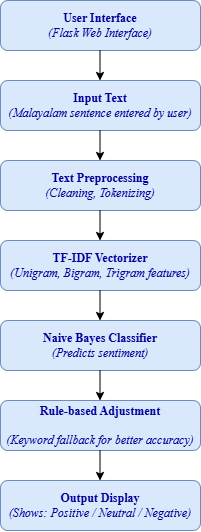

The diagram above was exported from draw.io. Its source (the exported page's mxGraphModel, read from the mxfile embedded in the PNG):
<mxGraphModel dx="903" dy="581" grid="1" gridSize="10" guides="1" tooltips="1" connect="1" arrows="1" fold="1" page="1" pageScale="1" pageWidth="850" pageHeight="1100" math="0" shadow="0">
  <root>
    <mxCell id="0" />
    <mxCell id="1" parent="0" />
    <mxCell id="s-zT1he9nUr3aGixGH6Y-6" value="&lt;font style=&quot;color: rgb(0, 0, 153);&quot; face=&quot;Times New Roman&quot;&gt;&lt;strong data-end=&quot;570&quot; data-start=&quot;556&quot;&gt;Input Text&lt;/strong&gt;&lt;br data-end=&quot;573&quot; data-start=&quot;570&quot;&gt;&lt;em data-end=&quot;614&quot; data-start=&quot;576&quot;&gt;(Malayalam sentence entered by user)&lt;/em&gt;&lt;/font&gt;" style="rounded=1;whiteSpace=wrap;html=1;fillColor=#dae8fc;strokeColor=#6c8ebf;" vertex="1" parent="1">
      <mxGeometry x="370" y="120" width="200" height="50" as="geometry" />
    </mxCell>
    <mxCell id="s-zT1he9nUr3aGixGH6Y-7" value="&lt;font face=&quot;Times New Roman&quot; style=&quot;color: rgb(0, 0, 153);&quot;&gt;&lt;strong data-end=&quot;645&quot; data-start=&quot;623&quot;&gt;Text Preprocessing&lt;/strong&gt;&lt;br&gt;&lt;em data-end=&quot;675&quot; data-start=&quot;651&quot;&gt;(Cleaning, Tokenizing)&lt;/em&gt;&lt;/font&gt;" style="rounded=1;whiteSpace=wrap;html=1;fillColor=#dae8fc;strokeColor=#6c8ebf;" vertex="1" parent="1">
      <mxGeometry x="370" y="200" width="200" height="50" as="geometry" />
    </mxCell>
    <mxCell id="s-zT1he9nUr3aGixGH6Y-8" value="&lt;font face=&quot;Times New Roman&quot; style=&quot;color: rgb(0, 0, 153);&quot;&gt;&lt;strong data-end=&quot;705&quot; data-start=&quot;684&quot;&gt;TF-IDF Vectorizer&lt;/strong&gt;&lt;br&gt;&lt;em data-end=&quot;748&quot; data-start=&quot;711&quot;&gt;(Unigram, Bigram, Trigram features)&lt;/em&gt;&lt;/font&gt;" style="rounded=1;whiteSpace=wrap;html=1;fillColor=#dae8fc;strokeColor=#6c8ebf;" vertex="1" parent="1">
      <mxGeometry x="370" y="280" width="200" height="50" as="geometry" />
    </mxCell>
    <mxCell id="s-zT1he9nUr3aGixGH6Y-9" value="&lt;font style=&quot;color: rgb(0, 0, 153);&quot; face=&quot;Times New Roman&quot;&gt;&lt;strong data-end=&quot;783&quot; data-start=&quot;757&quot;&gt;Naive Bayes Classifier&lt;/strong&gt;&lt;br data-end=&quot;786&quot; data-start=&quot;783&quot;&gt;&lt;em data-end=&quot;811&quot; data-start=&quot;789&quot;&gt;(Predicts sentiment)&lt;/em&gt;&lt;/font&gt;" style="rounded=1;whiteSpace=wrap;html=1;fillColor=#dae8fc;strokeColor=#6c8ebf;" vertex="1" parent="1">
      <mxGeometry x="370" y="360" width="200" height="50" as="geometry" />
    </mxCell>
    <mxCell id="s-zT1he9nUr3aGixGH6Y-10" value="&lt;font face=&quot;Times New Roman&quot; style=&quot;color: rgb(0, 0, 153);&quot;&gt;&lt;strong data-end=&quot;845&quot; data-start=&quot;820&quot;&gt;Rule-based Adjustment&lt;/strong&gt;&lt;br data-end=&quot;848&quot; data-start=&quot;845&quot;&gt;&lt;br/&gt;&lt;em data-end=&quot;891&quot; data-start=&quot;851&quot;&gt;(Keyword fallback for better accuracy)&lt;/em&gt;&lt;/font&gt;" style="rounded=1;whiteSpace=wrap;html=1;fillColor=#dae8fc;strokeColor=#6c8ebf;" vertex="1" parent="1">
      <mxGeometry x="370" y="440" width="200" height="50" as="geometry" />
    </mxCell>
    <mxCell id="s-zT1he9nUr3aGixGH6Y-11" value="&lt;p class=&quot;&quot; data-end=&quot;964&quot; data-start=&quot;893&quot;&gt;&lt;font style=&quot;color: rgb(0, 0, 153);&quot; face=&quot;Times New Roman&quot;&gt;&lt;strong data-end=&quot;918&quot; data-start=&quot;900&quot;&gt;Output Display&lt;/strong&gt;&lt;br&gt;&lt;em data-end=&quot;964&quot; data-start=&quot;924&quot;&gt;(Shows: Positive / Neutral / Negative)&lt;/em&gt;&lt;/font&gt;&lt;/p&gt;" style="rounded=1;whiteSpace=wrap;html=1;fillColor=#dae8fc;strokeColor=#6c8ebf;" vertex="1" parent="1">
      <mxGeometry x="370" y="520" width="200" height="50" as="geometry" />
    </mxCell>
    <mxCell id="s-zT1he9nUr3aGixGH6Y-12" value="&lt;font face=&quot;Times New Roman&quot; style=&quot;color: rgb(0, 0, 153);&quot;&gt;&lt;strong data-end=&quot;518&quot; data-start=&quot;500&quot;&gt;User Interface&lt;/strong&gt;&lt;br&gt;&lt;em data-end=&quot;547&quot; data-start=&quot;524&quot;&gt;(Flask Web Interface)&lt;/em&gt;&lt;/font&gt;" style="rounded=1;whiteSpace=wrap;html=1;fillColor=#dae8fc;strokeColor=#6c8ebf;" vertex="1" parent="1">
      <mxGeometry x="370" y="40" width="200" height="50" as="geometry" />
    </mxCell>
    <mxCell id="s-zT1he9nUr3aGixGH6Y-13" value="" style="endArrow=classic;html=1;rounded=0;" edge="1" parent="1">
      <mxGeometry width="50" height="50" relative="1" as="geometry">
        <mxPoint x="469.5" y="90" as="sourcePoint" />
        <mxPoint x="469.5" y="120" as="targetPoint" />
      </mxGeometry>
    </mxCell>
    <mxCell id="s-zT1he9nUr3aGixGH6Y-14" value="" style="endArrow=classic;html=1;rounded=0;" edge="1" parent="1">
      <mxGeometry width="50" height="50" relative="1" as="geometry">
        <mxPoint x="469.52" y="170" as="sourcePoint" />
        <mxPoint x="469.52" y="200" as="targetPoint" />
      </mxGeometry>
    </mxCell>
    <mxCell id="s-zT1he9nUr3aGixGH6Y-15" value="" style="endArrow=classic;html=1;rounded=0;" edge="1" parent="1">
      <mxGeometry width="50" height="50" relative="1" as="geometry">
        <mxPoint x="469.52" y="410" as="sourcePoint" />
        <mxPoint x="469.52" y="440" as="targetPoint" />
      </mxGeometry>
    </mxCell>
    <mxCell id="s-zT1he9nUr3aGixGH6Y-16" value="" style="endArrow=classic;html=1;rounded=0;" edge="1" parent="1">
      <mxGeometry width="50" height="50" relative="1" as="geometry">
        <mxPoint x="469.52" y="330" as="sourcePoint" />
        <mxPoint x="469.52" y="360" as="targetPoint" />
      </mxGeometry>
    </mxCell>
    <mxCell id="s-zT1he9nUr3aGixGH6Y-17" value="" style="endArrow=classic;html=1;rounded=0;" edge="1" parent="1">
      <mxGeometry width="50" height="50" relative="1" as="geometry">
        <mxPoint x="469.52" y="250" as="sourcePoint" />
        <mxPoint x="469.52" y="280" as="targetPoint" />
      </mxGeometry>
    </mxCell>
    <mxCell id="s-zT1he9nUr3aGixGH6Y-18" value="" style="endArrow=classic;html=1;rounded=0;" edge="1" parent="1">
      <mxGeometry width="50" height="50" relative="1" as="geometry">
        <mxPoint x="469.52" y="490" as="sourcePoint" />
        <mxPoint x="469.52" y="520" as="targetPoint" />
      </mxGeometry>
    </mxCell>
  </root>
</mxGraphModel>